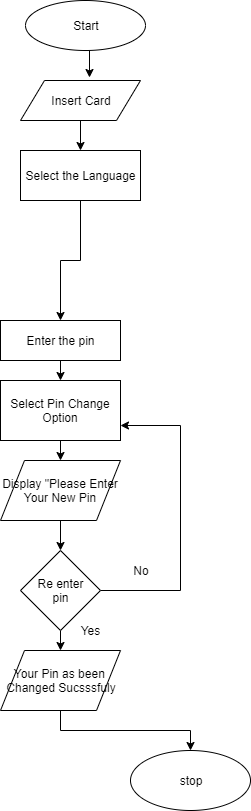

The diagram above was exported from draw.io. Its source (the exported page's mxGraphModel, read from the mxfile embedded in the PNG):
<mxGraphModel dx="364" dy="392" grid="1" gridSize="10" guides="1" tooltips="1" connect="1" arrows="1" fold="1" page="1" pageScale="1" pageWidth="850" pageHeight="1100" math="0" shadow="0">
  <root>
    <mxCell id="0" />
    <mxCell id="1" parent="0" />
    <mxCell id="ocJtbEu0W_6JdI9kb_hB-1" style="edgeStyle=orthogonalEdgeStyle;rounded=0;orthogonalLoop=1;jettySize=auto;html=1;exitX=0.5;exitY=1;exitDx=0;exitDy=0;entryX=0.575;entryY=-0.075;entryDx=0;entryDy=0;entryPerimeter=0;" parent="1" source="SGSYQMZqOoxeMevInqdL-1" target="SGSYQMZqOoxeMevInqdL-2" edge="1">
      <mxGeometry relative="1" as="geometry" />
    </mxCell>
    <mxCell id="SGSYQMZqOoxeMevInqdL-1" value="Start" style="ellipse;whiteSpace=wrap;html=1;" parent="1" vertex="1">
      <mxGeometry x="365" y="60" width="120" height="50" as="geometry" />
    </mxCell>
    <mxCell id="ocJtbEu0W_6JdI9kb_hB-2" style="edgeStyle=orthogonalEdgeStyle;rounded=0;orthogonalLoop=1;jettySize=auto;html=1;exitX=0.5;exitY=1;exitDx=0;exitDy=0;entryX=0.5;entryY=0;entryDx=0;entryDy=0;" parent="1" source="SGSYQMZqOoxeMevInqdL-2" target="SGSYQMZqOoxeMevInqdL-3" edge="1">
      <mxGeometry relative="1" as="geometry" />
    </mxCell>
    <mxCell id="SGSYQMZqOoxeMevInqdL-2" value="Insert Card" style="shape=parallelogram;perimeter=parallelogramPerimeter;whiteSpace=wrap;html=1;" parent="1" vertex="1">
      <mxGeometry x="360" y="140" width="120" height="40" as="geometry" />
    </mxCell>
    <mxCell id="ocJtbEu0W_6JdI9kb_hB-3" style="edgeStyle=orthogonalEdgeStyle;rounded=0;orthogonalLoop=1;jettySize=auto;html=1;exitX=0.5;exitY=1;exitDx=0;exitDy=0;entryX=0.5;entryY=0;entryDx=0;entryDy=0;" parent="1" source="SGSYQMZqOoxeMevInqdL-3" target="SGSYQMZqOoxeMevInqdL-5" edge="1">
      <mxGeometry relative="1" as="geometry">
        <mxPoint x="424" y="278" as="targetPoint" />
      </mxGeometry>
    </mxCell>
    <mxCell id="SGSYQMZqOoxeMevInqdL-3" value="Select the Language" style="rounded=0;whiteSpace=wrap;html=1;" parent="1" vertex="1">
      <mxGeometry x="360" y="210" width="120" height="50" as="geometry" />
    </mxCell>
    <mxCell id="ocJtbEu0W_6JdI9kb_hB-10" style="edgeStyle=orthogonalEdgeStyle;rounded=0;orthogonalLoop=1;jettySize=auto;html=1;exitX=0.5;exitY=1;exitDx=0;exitDy=0;entryX=0.5;entryY=0;entryDx=0;entryDy=0;" parent="1" source="SGSYQMZqOoxeMevInqdL-5" target="ocJtbEu0W_6JdI9kb_hB-5" edge="1">
      <mxGeometry relative="1" as="geometry" />
    </mxCell>
    <mxCell id="SGSYQMZqOoxeMevInqdL-5" value="Enter the pin" style="rounded=0;whiteSpace=wrap;html=1;" parent="1" vertex="1">
      <mxGeometry x="340" y="380" width="120" height="40" as="geometry" />
    </mxCell>
    <mxCell id="ocJtbEu0W_6JdI9kb_hB-11" style="edgeStyle=orthogonalEdgeStyle;rounded=0;orthogonalLoop=1;jettySize=auto;html=1;exitX=0.5;exitY=1;exitDx=0;exitDy=0;entryX=0.5;entryY=0;entryDx=0;entryDy=0;" parent="1" source="ocJtbEu0W_6JdI9kb_hB-5" target="ocJtbEu0W_6JdI9kb_hB-7" edge="1">
      <mxGeometry relative="1" as="geometry" />
    </mxCell>
    <mxCell id="ocJtbEu0W_6JdI9kb_hB-5" value="Select Pin Change Option" style="rounded=0;whiteSpace=wrap;html=1;" parent="1" vertex="1">
      <mxGeometry x="340" y="440" width="120" height="60" as="geometry" />
    </mxCell>
    <mxCell id="ocJtbEu0W_6JdI9kb_hB-12" style="edgeStyle=orthogonalEdgeStyle;rounded=0;orthogonalLoop=1;jettySize=auto;html=1;entryX=0.5;entryY=0;entryDx=0;entryDy=0;" parent="1" source="ocJtbEu0W_6JdI9kb_hB-7" target="ocJtbEu0W_6JdI9kb_hB-8" edge="1">
      <mxGeometry relative="1" as="geometry" />
    </mxCell>
    <mxCell id="ocJtbEu0W_6JdI9kb_hB-7" value="Display &quot;Please Enter&lt;br&gt;Your New Pin" style="shape=parallelogram;perimeter=parallelogramPerimeter;whiteSpace=wrap;html=1;" parent="1" vertex="1">
      <mxGeometry x="340" y="520" width="120" height="60" as="geometry" />
    </mxCell>
    <mxCell id="ocJtbEu0W_6JdI9kb_hB-15" style="edgeStyle=orthogonalEdgeStyle;rounded=0;orthogonalLoop=1;jettySize=auto;html=1;exitX=0.5;exitY=1;exitDx=0;exitDy=0;entryX=0.5;entryY=0;entryDx=0;entryDy=0;" parent="1" source="ocJtbEu0W_6JdI9kb_hB-8" target="ocJtbEu0W_6JdI9kb_hB-13" edge="1">
      <mxGeometry relative="1" as="geometry" />
    </mxCell>
    <mxCell id="ocJtbEu0W_6JdI9kb_hB-18" style="edgeStyle=orthogonalEdgeStyle;rounded=0;orthogonalLoop=1;jettySize=auto;html=1;exitX=1;exitY=0.5;exitDx=0;exitDy=0;entryX=1;entryY=0.75;entryDx=0;entryDy=0;" parent="1" source="ocJtbEu0W_6JdI9kb_hB-8" target="ocJtbEu0W_6JdI9kb_hB-5" edge="1">
      <mxGeometry relative="1" as="geometry">
        <mxPoint x="540" y="491" as="targetPoint" />
        <Array as="points">
          <mxPoint x="520" y="650" />
          <mxPoint x="520" y="485" />
        </Array>
      </mxGeometry>
    </mxCell>
    <mxCell id="ocJtbEu0W_6JdI9kb_hB-8" value="Re enter&lt;br&gt;pin" style="rhombus;whiteSpace=wrap;html=1;" parent="1" vertex="1">
      <mxGeometry x="360" y="610" width="80" height="80" as="geometry" />
    </mxCell>
    <mxCell id="ocJtbEu0W_6JdI9kb_hB-16" style="edgeStyle=orthogonalEdgeStyle;rounded=0;orthogonalLoop=1;jettySize=auto;html=1;exitX=0.5;exitY=1;exitDx=0;exitDy=0;" parent="1" source="ocJtbEu0W_6JdI9kb_hB-13" target="ocJtbEu0W_6JdI9kb_hB-14" edge="1">
      <mxGeometry relative="1" as="geometry" />
    </mxCell>
    <mxCell id="ocJtbEu0W_6JdI9kb_hB-13" value="Your Pin as been&amp;nbsp;&lt;br&gt;Changed Sucsssfuly" style="shape=parallelogram;perimeter=parallelogramPerimeter;whiteSpace=wrap;html=1;" parent="1" vertex="1">
      <mxGeometry x="340" y="710" width="120" height="60" as="geometry" />
    </mxCell>
    <mxCell id="ocJtbEu0W_6JdI9kb_hB-14" value="stop" style="ellipse;whiteSpace=wrap;html=1;" parent="1" vertex="1">
      <mxGeometry x="470" y="810" width="120" height="60" as="geometry" />
    </mxCell>
    <mxCell id="ocJtbEu0W_6JdI9kb_hB-19" value="Yes" style="text;html=1;strokeColor=none;fillColor=none;align=center;verticalAlign=middle;whiteSpace=wrap;rounded=0;" parent="1" vertex="1">
      <mxGeometry x="410" y="680" width="40" height="20" as="geometry" />
    </mxCell>
    <mxCell id="ocJtbEu0W_6JdI9kb_hB-20" value="No" style="text;html=1;strokeColor=none;fillColor=none;align=center;verticalAlign=middle;whiteSpace=wrap;rounded=0;" parent="1" vertex="1">
      <mxGeometry x="460" y="620" width="40" height="20" as="geometry" />
    </mxCell>
  </root>
</mxGraphModel>